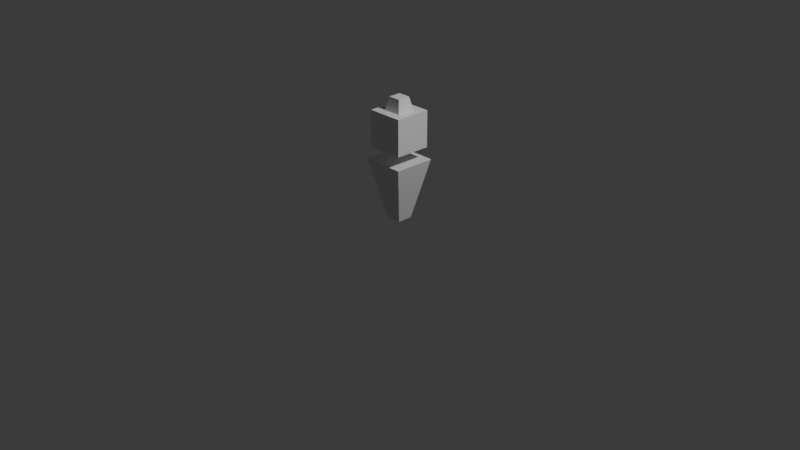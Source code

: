 # Source: judge_horse.blend  (saved by Blender 4.5.87; exported with 4.5.12 LTS)
import bpy
from mathutils import Matrix  # noqa: F401  (used for matrix-valued properties, if any)

bpy.ops.wm.read_factory_settings(use_empty=True)
scene = bpy.context.scene
scene.name = 'Scene'

# ---- collections
col_collection = bpy.data.collections.new('Collection'); scene.collection.children.link(col_collection)

# ---- materials (node trees are filled in below, after node groups)
mat_material = bpy.data.materials.new('Material')
mat_material.alpha_threshold = 0.0
mat_material.roughness = 0.5
mat_material.line_color = (0.0, 0.0, 0.0, 1.0)

# ---- material node trees
mat_material.use_nodes = True; mat_material.node_tree.nodes.clear()
_N = mat_material.node_tree.nodes; _L = mat_material.node_tree.links
n0 = _N.new('ShaderNodeOutputMaterial'); n0.name = 'Material Output'; n0.location = (200, 100)
n1 = _N.new('ShaderNodeBsdfPrincipled'); n1.name = 'Principled BSDF'; n1.location = (-200, 100)
n1.inputs[3].default_value = 1.45
_L.new(n1.outputs[0], n0.inputs[0])
n0.is_active_output = True

# ---- world
world_world = bpy.data.worlds.new('World'); scene.world = world_world
world_world.use_nodes = True; world_world.node_tree.nodes.clear()
_N = world_world.node_tree.nodes; _L = world_world.node_tree.links
n0 = _N.new('ShaderNodeOutputWorld'); n0.name = 'World Output'; n0.location = (200, 100)
n1 = _N.new('ShaderNodeBackground'); n1.name = 'Background'; n1.location = (-200, 100)
n1.inputs[0].default_value = (0.05088, 0.05088, 0.05088, 1.0)
_L.new(n1.outputs[0], n0.inputs[0])
n0.is_active_output = True
world_world.color = (0.05088, 0.05088, 0.05088)
world_world.sun_shadow_jitter_overblur = 0.0

# ---- cameras
cam_camera = bpy.data.cameras.new('Camera')
cam_camera.clip_end = 100.0
cam_camera.ortho_scale = 7.314

# ---- lights
light_light = bpy.data.lights.new('Light', 'POINT')
light_light.energy = 1000.0
light_light.shadow_soft_size = 0.1

# ---- meshes
me_cube = bpy.data.meshes.new('Cube')
me_cube.from_pydata([(0.2226, 0.2214, 0.6586), (0.08701, 0.07853, 0.02337), (0.2226, -0.2222, 0.6586), (0.08701, -0.08386, 0.02337), (-0.221, 0.2214, 0.6586), (-0.07538, 0.07853, 0.02337), (-0.221, -0.2222, 0.6586), (-0.07538, -0.08386, 0.02337), (-0.1913, -0.1925, 0.7859), (-0.09616, -0.09736, 1.17), (-0.1913, 0.1918, 0.7859), (-0.09616, 0.0966, 1.17), (0.193, -0.1925, 0.7859), (0.0978, -0.09736, 1.17), (0.193, 0.1918, 0.7859), (0.0978, 0.0966, 1.17), (-0.1913, -0.1925, 1.17), (-0.1913, 0.1918, 1.17), (0.193, 0.1918, 1.17), (0.193, -0.1925, 1.17), (-0.06593, -0.06713, 1.308), (-0.06593, 0.06637, 1.308), (0.06758, 0.06637, 1.308), (0.06758, -0.06713, 1.308)], [], [(0, 4, 6, 2), (3, 2, 6, 7), (7, 6, 4, 5), (5, 1, 3, 7), (1, 0, 2, 3), (5, 4, 0, 1), (8, 16, 17, 10), (10, 17, 18, 14), (14, 18, 19, 12), (12, 19, 16, 8), (10, 14, 12, 8), (9, 13, 23, 20), (9, 11, 17, 16), (11, 15, 18, 17), (15, 13, 19, 18), (13, 9, 16, 19), (22, 21, 20, 23), (15, 11, 21, 22), (13, 15, 22, 23), (11, 9, 20, 21)])
_uv = me_cube.uv_layers.new(name='UVMap')
_uv.uv.foreach_set('vector', [0.625, 0.5, 0.875, 0.5, 0.875, 0.75, 0.625, 0.75, 0.375, 0.75, 0.625, 0.75, 0.625, 1.0, 0.375, 1.0, 0.375, 0.0, 0.625, 0.0, 0.625, 0.25, 0.375, 0.25, 0.125, 0.5, 0.375, 0.5, 0.375, 0.75, 0.125, 0.75, 0.375, 0.5, 0.625, 0.5, 0.625, 0.75, 0.375, 0.75, 0.375, 0.25, 0.625, 0.25, 0.625, 0.5, 0.375, 0.5, 0.375, 0.0, 0.625, 0.0, 0.625, 0.25, 0.375, 0.25, 0.375, 0.25, 0.625, 0.25, 0.625, 0.5, 0.375, 0.5, 0.375, 0.5, 0.625, 0.5, 0.625, 0.75, 0.375, 0.75, 0.375, 0.75, 0.625, 0.75, 0.625, 1.0, 0.375, 1.0, 0.125, 0.5, 0.375, 0.5, 0.375, 0.75, 0.125, 0.75, 0.8131, 0.6881, 0.6869, 0.6881, 0.6869, 0.6881, 0.8131, 0.6881, 0.8131, 0.6881, 0.8131, 0.5619, 0.875, 0.5, 0.875, 0.75, 0.8131, 0.5619, 0.6869, 0.5619, 0.625, 0.5, 0.875, 0.5, 0.6869, 0.5619, 0.6869, 0.6881, 0.625, 0.75, 0.625, 0.5, 0.6869, 0.6881, 0.8131, 0.6881, 0.875, 0.75, 0.625, 0.75, 0.6869, 0.5619, 0.8131, 0.5619, 0.8131, 0.6881, 0.6869, 0.6881, 0.6869, 0.5619, 0.8131, 0.5619, 0.8131, 0.5619, 0.6869, 0.5619, 0.6869, 0.6881, 0.6869, 0.5619, 0.6869, 0.5619, 0.6869, 0.6881, 0.8131, 0.5619, 0.8131, 0.6881, 0.8131, 0.6881, 0.8131, 0.5619])
me_cube.materials.append(mat_material)
me_cube.use_mirror_vertex_groups = False
me_cube.update()

# ---- objects
ob_agent = bpy.data.objects.new('Agent', me_cube)
ob_light = bpy.data.objects.new('Light', light_light)
ob_camera = bpy.data.objects.new('Camera', cam_camera)

# ---- transforms, parenting, visibility, modifiers, constraints
ob_agent.location = (0.0, 0.0, 0.0)
ob_agent.lock_rotations_4d = False
ob_agent.empty_display_type = 'ARROWS'
ob_agent.lineart.crease_threshold = 0.0
ob_light.location = (4.076, 1.005, 5.904)
ob_light.rotation_euler = (0.6503, 0.05522, 1.866)
ob_light.lock_rotations_4d = False
ob_light.empty_display_type = 'ARROWS'
ob_light.color = (0.0, 0.0, 0.0, 0.0)
ob_light.lineart.crease_threshold = 0.0
ob_camera.location = (7.359, -6.926, 4.958)
ob_camera.rotation_euler = (1.109, 0.0, 0.8149)
ob_camera.lock_rotations_4d = False
ob_camera.empty_display_type = 'ARROWS'
ob_camera.color = (0.0, 0.0, 0.0, 0.0)
ob_camera.display_type = 'WIRE'
ob_camera.lineart.crease_threshold = 0.0

# ---- collection membership
col_collection.objects.link(ob_agent)
col_collection.objects.link(ob_light)
col_collection.objects.link(ob_camera)

# ---- scene / render settings (as saved in the file)
scene.camera = ob_camera
scene.frame_start = 1; scene.frame_end = 250; scene.frame_set(216)
scene.render.engine = 'BLENDER_EEVEE_NEXT'
bpy.context.view_layer.update()

